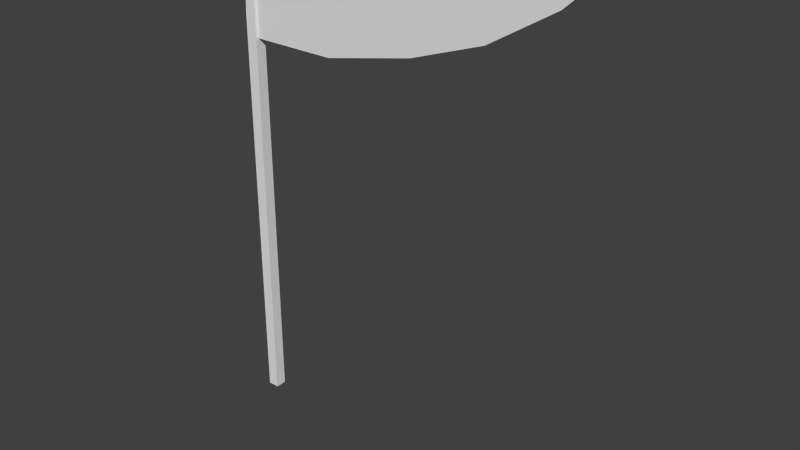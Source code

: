 # Source: flag_5.blend  (saved by Blender 2.78.0; exported with 4.5.12 LTS)
import bpy
from mathutils import Matrix  # noqa: F401  (used for matrix-valued properties, if any)

bpy.ops.wm.read_factory_settings(use_empty=True)
scene = bpy.context.scene
scene.name = 'Scene'

# ---- collections
col_collection_1 = bpy.data.collections.new('Collection 1'); scene.collection.children.link(col_collection_1)

# ---- world
world_world = bpy.data.worlds.new('World'); scene.world = world_world
world_world.color = (0.05088, 0.05088, 0.05088)
world_world.use_sun_shadow = False
world_world.sun_shadow_jitter_overblur = 0.0
world_world.cycles.sampling_method = 'NONE'
world_world.cycles.sample_map_resolution = 256

# ---- meshes
me_plane = bpy.data.meshes.new('Plane')
me_plane.from_pydata([(-1.004, 0.1666, 0.1301), (-1.004, -3.255, 0.1301), (-0.7388, -3.255, 0.1301), (-0.7388, 0.8683, 0.1301), (-0.9093, 0.8846, 0.1301), (-1.004, 0.1666, -0.1301), (-1.004, -3.255, -0.1301), (-0.7388, -3.255, -0.1301), (-0.7388, 0.8683, -0.1301), (-0.9093, 0.8846, -0.1301), (-0.811, -0.01328, 0.07215), (-0.811, 0.8944, 0.07215), (-0.811, -0.01328, -0.07215), (-0.811, 0.8944, -0.07215), (7.267, 0.8944, 0.07215), (7.267, 0.8944, -0.07215), (3.428, 0.1489, -0.07215), (3.428, 0.8944, -0.07215), (3.428, 0.1489, 0.07215), (3.428, 0.8944, 0.07215), (-0.811, 0.4406, 0.07215), (-0.811, 0.4406, -0.07215), (6.701, 0.7063, -0.07215), (6.701, 0.7063, 0.07215), (3.428, 0.4406, 0.07215), (3.428, 0.4406, -0.07215), (1.309, -0.01328, -0.07215), (1.309, 0.8944, 0.07215), (1.309, 0.8944, -0.07215), (1.309, -0.01328, 0.07215), (1.309, 0.4406, -0.07215), (1.309, 0.4406, 0.07215), (5.173, 0.8944, -0.07215), (5.163, 0.3694, 0.07215), (5.163, 0.3694, -0.07215), (5.173, 0.8944, 0.07215), (5.173, 0.5952, 0.07215), (5.173, 0.5952, -0.07215)], [], [(0, 1, 2, 3, 4), (3, 8, 9, 4), (6, 5, 9, 8, 7), (2, 7, 8, 3), (0, 4, 9, 5), (20, 11, 13, 21), (37, 32, 15, 22), (22, 15, 14, 23), (31, 27, 11, 20), (28, 13, 11, 27), (1, 0, 5, 6), (32, 17, 19, 35), (26, 16, 18, 29), (36, 35, 19, 24), (30, 28, 17, 25), (26, 30, 25, 16), (33, 36, 24, 18), (29, 31, 20, 10), (34, 37, 22), (10, 20, 21, 12), (18, 24, 31, 29), (12, 21, 30, 26), (21, 13, 28, 30), (12, 26, 29, 10), (17, 28, 27, 19), (24, 19, 27, 31), (16, 25, 37, 34), (23, 36, 33), (23, 14, 35, 36), (15, 32, 35, 14), (16, 34, 33, 18), (25, 17, 32, 37), (22, 23, 33, 34)])
me_plane.use_remesh_preserve_volume = False
me_plane.use_remesh_preserve_attributes = False
me_plane.use_mirror_vertex_groups = False
me_plane.update()
arm_armature = bpy.data.armatures.new('Armature')  # bones are not reproduced

# ---- objects
ob_armature = bpy.data.objects.new('Armature', arm_armature)
ob_plane = bpy.data.objects.new('Plane', me_plane)

# ---- transforms, parenting, visibility, modifiers, constraints
ob_armature.location = (0.0, 0.0, 11.38)
ob_armature.show_in_front = True
ob_armature.lineart.crease_threshold = 0.0
ob_plane.parent = ob_armature
ob_plane.matrix_parent_inverse = Matrix(((1.0, 0.0, 0.0, -0.0), (0.0, 1.0, 0.0, -0.0), (0.0, 0.0, 1.0, -11.38), (0.0, 0.0, 0.0, 1.0)))
ob_plane.location = (0.8788, -1.683e-07, 8.956)
ob_plane.rotation_euler = (1.571, -0.0, 0.0)
ob_plane.scale = (1.0, 2.768, 1.0)
ob_plane.lineart.crease_threshold = 0.0
_vg = ob_plane.vertex_groups.new(name='Group')
for _i, _w in zip([3, 9, 10, 11, 12, 13, 14, 15, 16, 17, 18, 19, 20, 21, 22, 23, 24, 25, 26, 27, 28, 29, 30, 31, 32, 33, 34, 35, 36, 37], [0.985, 0.373, 0.5456, 0.7232, 0.8455, 0.996, 0.5077, 0.2064, 1.0, 0.9811, 0.1858, 0.7325, 0.8392, 0.9849, 0.02657, 0.9895, 0.6779, 0.9255, 0.9227, 0.7279, 0.9885, 0.3657, 0.9552, 0.7586, 0.5937, 0.5875, 0.504, 0.6201, 0.8337, 0.476]): _vg.add([_i], _w, 'REPLACE')
_vg = ob_plane.vertex_groups.new(name='Bone')
for _i, _w in zip([0, 3, 4, 5, 8, 9, 11, 13, 14, 15, 17, 19, 27, 28, 32, 35], [0.2131, 0.919, 0.953, 0.1649, 0.8942, 0.9658, 0.9968, 0.9957, 0.1332, 0.1369, 0.4996, 0.4996, 0.7482, 0.7476, 0.3182, 0.3164]): _vg.add([_i], _w, 'REPLACE')
_vg = ob_plane.vertex_groups.new(name='Bone.001')
for _i, _w in zip([14, 15, 17, 19, 27, 28, 32, 35], [0.1331, 0.1367, 0.499, 0.499, 0.2495, 0.2495, 0.3179, 0.3161]): _vg.add([_i], _w, 'REPLACE')
_vg = ob_plane.vertex_groups.new(name='Bone.002')
for _i, _w in zip([20, 21, 24, 25, 30, 31, 36, 37], [0.9968, 0.9968, 0.4996, 0.4995, 0.7482, 0.7482, 0.2498, 0.2497]): _vg.add([_i], _w, 'REPLACE')
_vg = ob_plane.vertex_groups.new(name='Bone.003')
for _i, _w in zip([14, 15, 22, 23, 24, 25, 30, 31, 32, 35, 36, 37], [0.7609, 0.7598, 0.9925, 0.9945, 0.4993, 0.4995, 0.2498, 0.2497, 0.3799, 0.3805, 0.7469, 0.746]): _vg.add([_i], _w, 'REPLACE')
_vg = ob_plane.vertex_groups.new(name='Bone.004')
for _i, _w in zip([0, 1, 2, 3, 4, 5, 6, 7, 8, 9, 10, 12, 16, 18, 26, 29, 33, 34], [0.7775, 4.047, 4.043, 0.08316, 0.04767, 0.8277, 4.043, 4.043, 0.109, 0.02061, 0.9957, 0.9968, 0.4995, 0.4997, 0.7482, 0.7477, 0.2498, 0.2498]): _vg.add([_i], _w, 'REPLACE')
_vg = ob_plane.vertex_groups.new(name='Bone.005')
for _i, _w in zip([1, 2, 6, 7, 16, 18, 26, 29, 33, 34], [0.07154, 0.07145, 0.07171, 0.07143, 0.4997, 0.4991, 0.2499, 0.2496, 0.7458, 0.7384]): _vg.add([_i], _w, 'REPLACE')
_m = ob_plane.modifiers.new('Armature', 'ARMATURE')
_m.object = ob_armature

# ---- collection membership
col_collection_1.objects.link(ob_armature)
col_collection_1.objects.link(ob_plane)

# ---- scene / render settings (as saved in the file)
scene.frame_start = 1; scene.frame_end = 250; scene.frame_set(1)
scene.render.engine = 'BLENDER_EEVEE_NEXT'
scene.render.resolution_percentage = 50
scene.render.dither_intensity = 0.0
scene.cycles.use_denoising = False
scene.cycles.samples = 10
scene.cycles.sampling_pattern = 'TABULATED_SOBOL'
scene.cycles.light_sampling_threshold = 0.0
scene.cycles.use_adaptive_sampling = False
scene.cycles.use_light_tree = False
scene.cycles.blur_glossy = 0.0
scene.cycles.pixel_filter_type = 'GAUSSIAN'
scene.cycles.sample_clamp_indirect = 0.0
scene.view_settings.view_transform = 'Standard'
bpy.context.view_layer.update()

# ---- added for rendering (the .blend has no active camera and no usable light): camera, sun
cam_auto = bpy.data.cameras.new('AutoCamera')
cam_auto.lens = 50.0
cam_auto.sensor_width = 36.0
cam_auto.clip_end = 1000.0
ob_auto_camera = bpy.data.objects.new('AutoCamera', cam_auto)
scene.collection.objects.link(ob_auto_camera)
ob_auto_camera.location = (17.1088, -15.7177, 16.1674)
ob_auto_camera.rotation_euler = (1.09748, -7.21219e-08, 0.694738)
scene.camera = ob_auto_camera
light_auto_sun = bpy.data.lights.new('AutoSun', 'SUN')
light_auto_sun.energy = 3.0
light_auto_sun.angle = 0.0523599
ob_auto_sun = bpy.data.objects.new('AutoSun', light_auto_sun)
scene.collection.objects.link(ob_auto_sun)
ob_auto_sun.rotation_euler = (0.872665, 0.174533, 0.523599)
bpy.context.view_layer.update()

